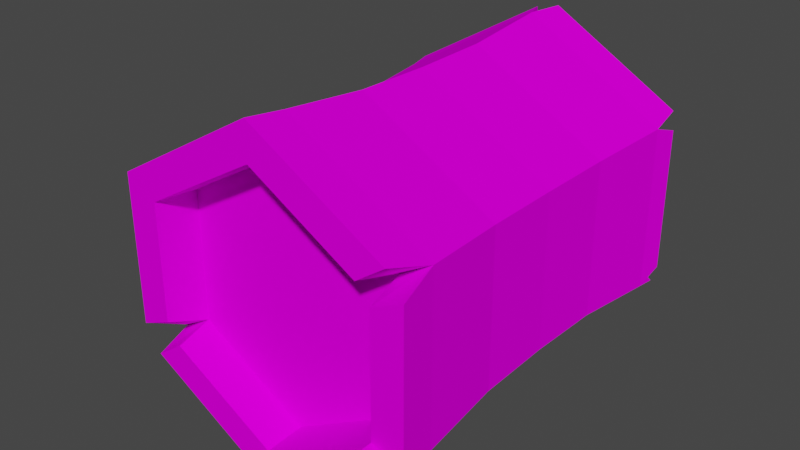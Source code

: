 # Source: tronco.blend  (saved by Blender 3.2.14; exported with 4.5.12 LTS)
import bpy
from mathutils import Matrix  # noqa: F401  (used for matrix-valued properties, if any)

bpy.ops.wm.read_factory_settings(use_empty=True)
scene = bpy.context.scene
scene.name = 'Scene'

# ---- collections
col_collection = bpy.data.collections.new('Collection'); scene.collection.children.link(col_collection)

# ---- images (referenced by path relative to the original .blend; pixels are not part of the script)
import os
ASSET_DIR = os.environ.get("B2B_ASSET_DIR", "")  # directory of the original .blend (textures are referenced by path, not embedded)
HERE = os.path.dirname(os.path.abspath(__file__))  # packed textures are extracted next to this script under _unpacked/

def load_image(name, relpath, width, height, colorspace="sRGB"):
    """Load a texture the original file referenced (path relative to the .blend, or extracted next to this script)."""
    p = next((c for c in (os.path.join(HERE, relpath), os.path.join(ASSET_DIR, relpath)) if relpath and os.path.exists(c)), "")
    if p:
        img = bpy.data.images.load(p, check_existing=True)
        img.name = name
    else:  # same state as the original file: an image datablock whose file is absent (Cycles renders it pink)
        img = bpy.data.images.new(name, width, height)
        img.source = "FILE"
        img.filepath = "//" + (relpath or name)
    img.colorspace_settings.name = colorspace
    return img
img_sin_t_tulo___copia_png = load_image('Sin título - copia.png', 'Sin título - copia.png', 1024, 1024, 'sRGB')

# ---- materials (node trees are filled in below, after node groups)
mat_material_001 = bpy.data.materials.new('Material.001')
mat_material_001.use_transparent_shadow = False

# ---- material node trees
mat_material_001.use_nodes = True; mat_material_001.node_tree.nodes.clear()
_N = mat_material_001.node_tree.nodes; _L = mat_material_001.node_tree.links
n0 = _N.new('ShaderNodeBsdfPrincipled'); n0.name = 'Principled BSDF'; n0.location = (10, 300)
n0.distribution = 'GGX'
n0.subsurface_method = 'RANDOM_WALK_SKIN'
n0.inputs[2].default_value = 1.0
n0.inputs[3].default_value = 1.45
n0.inputs[13].default_value = 0.0
n0.inputs[27].default_value = (0.0, 0.0, 0.0, 1.0)
n0.inputs[28].default_value = 1.0
n1 = _N.new('ShaderNodeOutputMaterial'); n1.name = 'Material Output'; n1.location = (300, 300)
n2 = _N.new('ShaderNodeTexImage'); n2.name = 'Image Texture'; n2.location = (-431, 143)
n2.image = img_sin_t_tulo___copia_png
_L.new(n0.outputs[0], n1.inputs[0])
_L.new(n2.outputs[0], n0.inputs[0])
n1.is_active_output = True

# ---- world
world_world = bpy.data.worlds.new('World'); scene.world = world_world
world_world.use_nodes = True; world_world.node_tree.nodes.clear()
_N = world_world.node_tree.nodes; _L = world_world.node_tree.links
n0 = _N.new('ShaderNodeOutputWorld'); n0.name = 'World Output'; n0.location = (300, 300)
n1 = _N.new('ShaderNodeBackground'); n1.name = 'Background'; n1.location = (10, 300)
n1.inputs[0].default_value = (0.05088, 0.05088, 0.05088, 1.0)
_L.new(n1.outputs[0], n0.inputs[0])
n0.is_active_output = True
world_world.color = (0.05088, 0.05088, 0.05088)
world_world.use_sun_shadow = False
world_world.sun_shadow_jitter_overblur = 0.0

# ---- meshes
me_cylinder = bpy.data.meshes.new('Cylinder')
me_cylinder.from_pydata([(7.389e-09, 0.7853, -1.0), (1.108e-08, 0.7853, 1.0), (0.6801, 0.3926, -1.0), (0.6801, 0.3926, 1.0), (0.6801, -0.3926, -1.0), (0.6801, -0.3926, 1.0), (-6.895e-08, -0.7853, -1.0), (-6.526e-08, -0.7853, 1.0), (-0.6801, -0.3926, -1.0), (-0.6801, -0.3926, 1.0), (-0.6801, 0.3926, -1.0), (-0.6801, 0.3926, 1.0), (-1.788e-07, -8.941e-08, -1.0), (1.788e-07, -2.086e-07, 1.0), (0.0, 1.0, -1.0), (0.866, 0.5, -1.0), (0.866, 0.5, 1.0), (-6.63e-13, 1.0, 1.0), (0.866, -0.5, -1.0), (0.866, -0.5, 1.0), (-8.742e-08, -1.0, -1.0), (-8.742e-08, -1.0, 1.0), (-0.866, -0.5, -1.0), (-0.866, -0.5, 1.0), (-0.866, 0.5, -1.0), (-0.866, 0.5, 1.0), (1.481e-08, 0.5695, -1.0), (0.4932, 0.2848, -1.0), (0.4932, 0.2848, 1.0), (2.222e-08, 0.5695, 1.0), (0.4932, -0.2848, -1.0), (0.4932, -0.2848, 1.0), (-5.039e-08, -0.5695, -1.0), (-3.927e-08, -0.5695, 1.0), (-0.4932, -0.2848, -1.0), (-0.4932, -0.2848, 1.0), (-0.4932, 0.2848, -1.0), (-0.4932, 0.2848, 1.0), (2.239e-08, 0.4594, -1.0), (0.3979, 0.2297, -1.0), (0.3979, 0.2297, 1.0), (1.464e-08, 0.4594, 1.0), (0.3979, -0.2297, -1.0), (0.3979, -0.2297, 1.0), (-4.091e-08, -0.4594, -1.0), (-2.032e-08, -0.4594, 1.0), (-0.3979, -0.2297, -1.0), (-0.3979, -0.2297, 1.0), (-0.3979, 0.2297, -1.0), (-0.3979, 0.2297, 1.0), (3.28e-08, 0.157, -1.0), (0.136, 0.07849, -1.0), (0.136, 0.07849, 1.0), (9.435e-09, 0.157, 1.0), (0.136, -0.07849, -1.0), (0.136, -0.07849, 1.0), (-3.051e-08, -0.157, -1.0), (1.611e-08, -0.157, 1.0), (-0.136, -0.07849, -1.0), (-0.136, -0.07849, 1.0), (-0.136, 0.07849, -1.0), (-0.136, 0.07849, 1.0), (0.05087, 1.006, -1.202), (0.8498, 0.5446, -1.202), (0.8076, 0.569, 1.252), (2.594e-10, 1.035, 1.252), (0.8319, -0.5628, -1.202), (-9.059e-08, -1.043, -1.202), (-0.852, -0.5512, -1.202), (-0.8999, 0.5157, 1.252), (-0.8999, -0.3809, 1.252), (0.03995, 0.7891, -1.202), (0.6673, 0.4269, -1.202), (0.6342, 0.446, 1.252), (1.178e-08, 0.8122, 1.252), (0.6532, -0.4428, -1.202), (-7.139e-08, -0.8199, -1.202), (-0.669, -0.4337, -1.202), (-0.7067, 0.4041, 1.252), (-0.7067, -0.2999, 1.252), (0.8936, -0.5068, 1.234), (0.8936, 0.4198, 1.234), (-0.007917, -1.027, 1.234), (-0.8246, -0.5557, 1.234), (0.7, -0.395, 1.234), (0.7, 0.3326, 1.234), (-0.007917, -0.8037, 1.234), (-0.6492, -0.4335, 1.234), (-0.007917, -1.027, 1.296), (0.8936, -0.5068, 1.296), (-0.007917, -0.8037, 1.296), (0.7, -0.395, 1.296), (0.8927, 0.4567, -1.14), (0.8927, -0.42, -1.14), (-0.8927, -0.4718, -1.14), (-0.8927, 0.5099, -1.14), (-0.05151, 0.9955, -1.14), (0.701, 0.3574, -1.14), (0.701, -0.331, -1.14), (-0.701, -0.3716, -1.14), (-0.701, 0.3992, -1.14), (-0.04045, 0.7806, -1.14), (-1.663e-09, 0.9442, -0.4721), (-1.92e-09, 0.9356, -7.631e-17), (-1.663e-09, 0.9442, 0.4721), (0.8177, 0.4721, 0.4721), (0.8102, 0.4678, -7.631e-17), (0.8177, 0.4721, -0.4721), (0.8177, -0.4721, 0.4721), (0.8102, -0.4678, -7.631e-17), (0.8177, -0.4721, -0.4721), (-8.421e-08, -0.9442, 0.4721), (-8.371e-08, -0.9356, -7.631e-17), (-8.421e-08, -0.9442, -0.4721), (-0.8177, -0.4721, 0.4721), (-0.8112, -0.194, -0.05998), (-0.8168, -0.1955, -0.4121), (-0.8177, 0.4721, 0.4721), (-0.8112, 0.194, -0.05998), (-0.8168, 0.1955, -0.4121), (-0.8102, -0.4678, -7.631e-17), (-0.8177, -0.4721, -0.4721), (-0.8102, 0.4678, -7.631e-17), (-0.8177, 0.4721, -0.4721), (-1.122, -0.1223, -0.1239), (-1.125, -0.1233, -0.3384), (-1.122, 0.1223, -0.1239), (-1.125, 0.1233, -0.3384), (-1.121, -0.1616, -0.08442), (-1.126, -0.1629, -0.3779), (-1.121, 0.1616, -0.08442), (-1.126, 0.1629, -0.3779), (-1.054, -0.0313, -0.2089), (-1.055, -0.03164, -0.2555), (-1.054, 0.0313, -0.2089), (-1.055, 0.03164, -0.2555), (-1.792e-09, 0.9399, -0.236), (0.814, 0.4699, -0.236), (0.814, -0.4699, -0.236), (-8.396e-08, -0.9399, -0.236), (-0.814, -0.4699, -0.236), (-0.814, 0.4699, -0.236), (-0.814, -0.2559, -0.2371), (-0.814, 0.2559, -0.2371), (-1.124, -0.2133, -0.2307), (-1.124, 0.2133, -0.2307), (-1.124, -0.1614, -0.2307), (-1.124, 0.1614, -0.2307), (-1.055, -0.1129, -0.2323), (-1.055, 0.1129, -0.2323), (-0.866, 0.0, -1.0), (-0.866, 0.0, 1.0), (-0.6801, -2.98e-08, -1.0), (-0.6801, 0.0, 1.0), (-0.4932, 0.0, -1.0), (-0.4932, 2.98e-08, 1.0), (-0.3979, -2.98e-08, -1.0), (-0.3979, 1.49e-08, 1.0), (-0.136, -7.451e-09, -1.0), (-0.136, 0.0, 1.0), (-0.8999, 0.06741, 1.252), (-0.7067, 0.0521, 1.252), (-0.8927, 0.01906, -1.14), (-0.701, 0.01379, -1.14), (-0.8177, 0.0, -0.4721), (-0.8102, 0.0, -7.631e-17), (-0.8177, 0.0, 0.4721), (-0.8168, 1.345e-10, -0.4685), (-0.8112, 1.345e-10, -0.005711), (-1.126, 1.345e-10, -0.4235), (-1.121, 1.345e-10, -0.03784), (-1.125, 1.345e-10, -0.3716), (-1.122, 1.345e-10, -0.08973), (-1.056, 1.345e-10, -0.3257), (-1.054, 2.331e-09, -0.1385), (-1.055, -6.111e-09, -0.2322), (-1.055, -0.1614, -0.2321), (-1.056, -0.1233, -0.3395), (-1.055, 0.1614, -0.2321), (-1.056, 0.1233, -0.3395), (-1.056, 1.345e-10, -0.3731), (-1.053, 1.345e-10, -0.09117), (-1.053, 0.1223, -0.125), (-1.053, -0.1223, -0.125), (-1.055, -0.09072, -0.2324), (-1.056, -0.08823, -0.3017), (-1.055, 0.09072, -0.2324), (-1.056, 0.08823, -0.3017), (-1.055, 1.345e-10, -0.3042), (-1.054, 3.668e-09, -0.1601), (-1.054, 0.08749, -0.1627), (-1.054, -0.08749, -0.1627), (-1.055, -0.03732, -0.2326), (-1.055, -0.07224, -0.2845), (-1.055, 0.03732, -0.2326), (-1.055, 0.07224, -0.2845), (-1.055, -1.292e-09, -0.2679), (-1.054, 4.075e-09, -0.1965), (-1.054, 0.07159, -0.1799), (-1.054, -0.07159, -0.1799)], [], [(104, 17, 16, 105), (105, 16, 19, 108), (108, 19, 21, 111), (111, 21, 23, 114), (52, 13, 55), (166, 151, 25, 117), (117, 25, 17, 104), (50, 12, 60), (58, 12, 56), (60, 12, 58, 158), (54, 12, 51), (12, 50, 51), (56, 12, 54), (55, 13, 57), (59, 13, 61, 159), (13, 53, 61), (57, 13, 59), (53, 13, 52), (14, 15, 63, 62), (18, 20, 67, 66), (2, 15, 92, 97), (7, 9, 87, 86), (151, 23, 70, 160), (21, 19, 80, 82), (23, 9, 79, 70), (16, 3, 85, 81), (15, 18, 93, 92), (8, 6, 76, 77), (152, 8, 99, 163), (0, 14, 62, 71), (27, 26, 0, 2), (29, 28, 3, 1), (30, 27, 2, 4), (28, 31, 5, 3), (32, 30, 4, 6), (31, 33, 7, 5), (34, 32, 6, 8), (33, 35, 9, 7), (154, 34, 8, 152), (155, 37, 11, 153), (26, 36, 10, 0), (37, 29, 1, 11), (39, 38, 26, 27), (41, 40, 28, 29), (42, 39, 27, 30), (40, 43, 31, 28), (44, 42, 30, 32), (43, 45, 33, 31), (46, 44, 32, 34), (45, 47, 35, 33), (156, 46, 34, 154), (157, 49, 37, 155), (38, 48, 36, 26), (49, 41, 29, 37), (51, 50, 38, 39), (53, 52, 40, 41), (54, 51, 39, 42), (52, 55, 43, 40), (56, 54, 42, 44), (55, 57, 45, 43), (58, 56, 44, 46), (57, 59, 47, 45), (158, 58, 46, 156), (159, 61, 49, 157), (50, 60, 48, 38), (61, 53, 41, 49), (72, 71, 62, 63), (74, 73, 64, 65), (76, 75, 66, 67), (77, 76, 67, 68), (161, 78, 69, 160), (78, 74, 65, 69), (2, 0, 71, 72), (3, 16, 64, 73), (16, 17, 65, 64), (1, 3, 73, 74), (4, 18, 66, 75), (153, 11, 78, 161), (17, 25, 69, 65), (20, 22, 68, 67), (11, 1, 74, 78), (6, 4, 75, 76), (15, 2, 72, 63), (22, 8, 77, 68), (85, 84, 80, 81), (84, 86, 90, 91), (86, 87, 83, 82), (5, 7, 86, 84), (23, 21, 82, 83), (3, 5, 84, 85), (9, 23, 83, 87), (19, 16, 81, 80), (91, 90, 88, 89), (80, 84, 91, 89), (82, 80, 89, 88), (86, 82, 88, 90), (98, 97, 92, 93), (163, 99, 94, 162), (101, 100, 95, 96), (4, 2, 97, 98), (18, 4, 98, 93), (14, 0, 101, 96), (8, 22, 94, 99), (24, 14, 96, 95), (0, 10, 100, 101), (150, 24, 95, 162), (24, 123, 102, 14), (141, 122, 103, 136), (122, 117, 104, 103), (150, 164, 123, 24), (167, 116, 129, 169), (165, 166, 117, 122), (20, 113, 121, 22), (139, 112, 120, 140), (112, 111, 114, 120), (18, 110, 113, 20), (138, 109, 112, 139), (109, 108, 111, 112), (15, 107, 110, 18), (137, 106, 109, 138), (106, 105, 108, 109), (14, 102, 107, 15), (136, 103, 106, 137), (103, 104, 105, 106), (142, 116, 121, 140), (143, 118, 122, 141), (167, 119, 123, 164), (168, 115, 120, 165), (147, 127, 179, 178), (142, 115, 128, 144), (168, 118, 130, 170), (143, 119, 131, 145), (146, 125, 129, 144), (147, 126, 130, 145), (171, 127, 131, 169), (172, 124, 128, 170), (175, 197, 134, 194), (171, 125, 177, 180), (146, 124, 183, 176), (172, 126, 182, 181), (125, 146, 176, 177), (196, 175, 194, 135), (127, 147, 145, 131), (124, 146, 144, 128), (118, 143, 145, 130), (116, 142, 144, 129), (126, 147, 178, 182), (119, 143, 141, 123), (115, 142, 140, 120), (102, 136, 137, 107), (107, 137, 138, 110), (110, 138, 139, 113), (113, 139, 140, 121), (123, 141, 136, 102), (133, 192, 175, 196), (124, 172, 181, 183), (127, 171, 180, 179), (192, 132, 197, 175), (126, 172, 170, 130), (125, 171, 169, 129), (115, 168, 170, 128), (118, 168, 165, 122), (116, 167, 164, 121), (120, 114, 166, 165), (119, 167, 169, 131), (22, 121, 164, 150), (22, 150, 162, 94), (100, 163, 162, 95), (9, 153, 161, 79), (79, 161, 160, 70), (59, 159, 157, 47), (60, 158, 156, 48), (47, 157, 155, 35), (48, 156, 154, 36), (35, 155, 153, 9), (36, 154, 152, 10), (10, 152, 163, 100), (25, 151, 160, 69), (114, 23, 151, 166), (148, 185, 177, 176), (187, 149, 178, 179), (173, 187, 179, 180), (190, 174, 181, 182), (191, 148, 176, 183), (149, 190, 182, 178), (185, 173, 180, 177), (174, 191, 183, 181), (184, 193, 185, 148), (195, 186, 149, 187), (188, 195, 187, 173), (198, 189, 174, 190), (199, 184, 148, 191), (186, 198, 190, 149), (193, 188, 173, 185), (189, 199, 191, 174), (192, 133, 193, 184), (135, 194, 186, 195), (196, 135, 195, 188), (134, 197, 189, 198), (132, 192, 184, 199), (194, 134, 198, 186), (133, 196, 188, 193), (197, 132, 199, 189)])
_uv = me_cylinder.uv_layers.new(name='UVMap')
_uv.uv.foreach_set('vector', [0.7585, 0.2024, 0.7585, 0.2024, 0.7585, 0.2024, 0.7585, 0.2024, 0.7585, 0.2024, 0.7585, 0.2024, 0.7585, 0.2024, 0.7585, 0.2024, 0.7585, 0.2024, 0.7585, 0.2024, 0.7585, 0.2024, 0.7585, 0.2024, 0.7585, 0.2024, 0.7585, 0.2024, 0.7585, 0.2024, 0.7585, 0.2024, 0.05974, 0.7791, 0.05974, 0.7791, 0.05974, 0.7791, 0.7585, 0.2024, 0.7585, 0.2024, 0.7585, 0.2024, 0.7585, 0.2024, 0.7585, 0.2024, 0.7585, 0.2024, 0.7585, 0.2024, 0.7585, 0.2024, 0.05974, 0.7791, 0.05974, 0.7791, 0.05974, 0.7791, 0.05974, 0.7791, 0.05974, 0.7791, 0.05974, 0.7791, 0.05974, 0.7791, 0.05974, 0.7791, 0.05974, 0.7791, 0.05974, 0.7791, 0.05974, 0.7791, 0.05974, 0.7791, 0.05974, 0.7791, 0.05974, 0.7791, 0.05974, 0.7791, 0.05974, 0.7791, 0.05974, 0.7791, 0.05974, 0.7791, 0.05974, 0.7791, 0.05974, 0.7791, 0.05974, 0.7791, 0.05974, 0.7791, 0.05974, 0.7791, 0.05974, 0.7791, 0.05974, 0.7791, 0.05974, 0.7791, 0.05974, 0.7791, 0.05974, 0.7791, 0.05974, 0.7791, 0.05974, 0.7791, 0.05974, 0.7791, 0.05974, 0.7791, 0.05974, 0.7791, 0.05974, 0.7791, 0.05974, 0.7791, 0.7585, 0.2024, 0.7585, 0.2024, 0.7585, 0.2024, 0.7585, 0.2024, 0.7585, 0.2024, 0.7585, 0.2024, 0.7585, 0.2024, 0.7585, 0.2024, 0.7585, 0.2024, 0.7585, 0.2024, 0.7585, 0.2024, 0.7585, 0.2024, 0.7585, 0.2024, 0.7585, 0.2024, 0.7585, 0.2024, 0.7585, 0.2024, 0.7585, 0.2024, 0.7585, 0.2024, 0.7585, 0.2024, 0.7585, 0.2024, 0.7585, 0.2024, 0.7585, 0.2024, 0.7585, 0.2024, 0.7585, 0.2024, 0.7585, 0.2024, 0.7585, 0.2024, 0.7585, 0.2024, 0.7585, 0.2024, 0.7585, 0.2024, 0.7585, 0.2024, 0.7585, 0.2024, 0.7585, 0.2024, 0.7585, 0.2024, 0.7585, 0.2024, 0.7585, 0.2024, 0.7585, 0.2024, 0.7585, 0.2024, 0.7585, 0.2024, 0.7585, 0.2024, 0.7585, 0.2024, 0.7585, 0.2024, 0.7585, 0.2024, 0.7585, 0.2024, 0.7585, 0.2024, 0.7585, 0.2024, 0.7585, 0.2024, 0.7585, 0.2024, 0.7585, 0.2024, 0.1813, 0.578, 0.1813, 0.578, 0.1813, 0.578, 0.1813, 0.578, 0.1813, 0.578, 0.1813, 0.578, 0.1813, 0.578, 0.1813, 0.578, 0.1813, 0.578, 0.1813, 0.578, 0.1813, 0.578, 0.1813, 0.578, 0.1813, 0.578, 0.1813, 0.578, 0.1813, 0.578, 0.1813, 0.578, 0.1813, 0.578, 0.1813, 0.578, 0.1813, 0.578, 0.1813, 0.578, 0.1813, 0.578, 0.1813, 0.578, 0.1813, 0.578, 0.1813, 0.578, 0.1813, 0.578, 0.1813, 0.578, 0.1813, 0.578, 0.1813, 0.578, 0.1813, 0.578, 0.1813, 0.578, 0.1813, 0.578, 0.1813, 0.578, 0.1813, 0.578, 0.1813, 0.578, 0.1813, 0.578, 0.1813, 0.578, 0.1813, 0.578, 0.1813, 0.578, 0.1813, 0.578, 0.1813, 0.578, 0.1813, 0.578, 0.1813, 0.578, 0.1813, 0.578, 0.1813, 0.578, 0.1813, 0.578, 0.1813, 0.578, 0.1813, 0.578, 0.1813, 0.578, 0.05974, 0.7791, 0.05974, 0.7791, 0.05974, 0.7791, 0.05974, 0.7791, 0.05974, 0.7791, 0.05974, 0.7791, 0.05974, 0.7791, 0.05974, 0.7791, 0.05974, 0.7791, 0.05974, 0.7791, 0.05974, 0.7791, 0.05974, 0.7791, 0.05974, 0.7791, 0.05974, 0.7791, 0.05974, 0.7791, 0.05974, 0.7791, 0.05974, 0.7791, 0.05974, 0.7791, 0.05974, 0.7791, 0.05974, 0.7791, 0.05974, 0.7791, 0.05974, 0.7791, 0.05974, 0.7791, 0.05974, 0.7791, 0.05974, 0.7791, 0.05974, 0.7791, 0.05974, 0.7791, 0.05974, 0.7791, 0.05974, 0.7791, 0.05974, 0.7791, 0.05974, 0.7791, 0.05974, 0.7791, 0.05974, 0.7791, 0.05974, 0.7791, 0.05974, 0.7791, 0.05974, 0.7791, 0.05974, 0.7791, 0.05974, 0.7791, 0.05974, 0.7791, 0.05974, 0.7791, 0.05974, 0.7791, 0.05974, 0.7791, 0.05974, 0.7791, 0.05974, 0.7791, 0.05974, 0.7791, 0.05974, 0.7791, 0.05974, 0.7791, 0.05974, 0.7791, 0.1838, 0.5744, 0.1838, 0.5744, 0.1838, 0.5744, 0.1838, 0.5744, 0.1838, 0.5744, 0.1838, 0.5744, 0.1838, 0.5744, 0.1838, 0.5744, 0.1838, 0.5744, 0.1838, 0.5744, 0.1838, 0.5744, 0.1838, 0.5744, 0.1838, 0.5744, 0.1838, 0.5744, 0.1838, 0.5744, 0.1838, 0.5744, 0.1838, 0.5744, 0.1838, 0.5744, 0.1838, 0.5744, 0.1838, 0.5744, 0.1838, 0.5744, 0.1838, 0.5744, 0.1838, 0.5744, 0.1838, 0.5744, 0.1838, 0.5744, 0.1838, 0.5744, 0.1838, 0.5744, 0.1838, 0.5744, 0.1838, 0.5744, 0.1838, 0.5744, 0.1838, 0.5744, 0.1838, 0.5744, 0.1838, 0.5744, 0.1838, 0.5744, 0.1838, 0.5744, 0.1838, 0.5744, 0.1838, 0.5744, 0.1838, 0.5744, 0.1838, 0.5744, 0.1838, 0.5744, 0.1838, 0.5744, 0.1838, 0.5744, 0.1838, 0.5744, 0.1838, 0.5744, 0.1838, 0.5744, 0.1838, 0.5744, 0.1838, 0.5744, 0.1838, 0.5744, 0.7585, 0.2024, 0.7585, 0.2024, 0.7585, 0.2024, 0.7585, 0.2024, 0.7585, 0.2024, 0.7585, 0.2024, 0.7585, 0.2024, 0.7585, 0.2024, 0.7585, 0.2024, 0.7585, 0.2024, 0.7585, 0.2024, 0.7585, 0.2024, 0.7585, 0.2024, 0.7585, 0.2024, 0.7585, 0.2024, 0.7585, 0.2024, 0.7585, 0.2024, 0.7585, 0.2024, 0.7585, 0.2024, 0.7585, 0.2024, 0.7585, 0.2024, 0.7585, 0.2024, 0.7585, 0.2024, 0.7585, 0.2024, 0.7585, 0.2024, 0.7585, 0.2024, 0.7585, 0.2024, 0.7585, 0.2024, 0.7585, 0.2024, 0.7585, 0.2024, 0.7585, 0.2024, 0.7585, 0.2024, 0.7585, 0.2024, 0.7585, 0.2024, 0.7585, 0.2024, 0.7585, 0.2024, 0.7585, 0.2024, 0.7585, 0.2024, 0.7585, 0.2024, 0.7585, 0.2024, 0.7585, 0.2024, 0.7585, 0.2024, 0.7585, 0.2024, 0.7585, 0.2024, 0.7585, 0.2024, 0.7585, 0.2024, 0.7585, 0.2024, 0.7585, 0.2024, 0.7585, 0.2024, 0.7585, 0.2024, 0.7585, 0.2024, 0.7585, 0.2024, 0.7585, 0.2024, 0.7585, 0.2024, 0.7585, 0.2024, 0.7585, 0.2024, 0.7585, 0.2024, 0.7585, 0.2024, 0.7585, 0.2024, 0.7585, 0.2024, 0.7585, 0.2024, 0.7585, 0.2024, 0.7585, 0.2024, 0.7585, 0.2024, 0.7585, 0.2024, 0.7585, 0.2024, 0.7585, 0.2024, 0.7585, 0.2024, 0.7585, 0.2024, 0.7585, 0.2024, 0.7585, 0.2024, 0.7585, 0.2024, 0.7585, 0.2024, 0.7585, 0.2024, 0.7585, 0.2024, 0.7585, 0.2024, 0.7585, 0.2024, 0.7585, 0.2024, 0.7585, 0.2024, 0.7585, 0.2024, 0.7585, 0.2024, 0.7585, 0.2024, 0.7585, 0.2024, 0.7585, 0.2024, 0.7585, 0.2024, 0.7585, 0.2024, 0.7585, 0.2024, 0.7585, 0.2024, 0.7585, 0.2024, 0.7585, 0.2024, 0.7585, 0.2024, 0.7585, 0.2024, 0.7585, 0.2024, 0.7585, 0.2024, 0.7585, 0.2024, 0.7585, 0.2024, 0.7585, 0.2024, 0.7585, 0.2024, 0.7585, 0.2024, 0.7585, 0.2024, 0.7585, 0.2024, 0.7585, 0.2024, 0.7585, 0.2024, 0.7585, 0.2024, 0.7585, 0.2024, 0.7585, 0.2024, 0.7585, 0.2024, 0.7585, 0.2024, 0.7585, 0.2024, 0.7585, 0.2024, 0.7585, 0.2024, 0.7585, 0.2024, 0.7585, 0.2024, 0.7585, 0.2024, 0.7585, 0.2024, 0.7585, 0.2024, 0.7585, 0.2024, 0.7585, 0.2024, 0.7585, 0.2024, 0.7585, 0.2024, 0.7585, 0.2024, 0.7585, 0.2024, 0.7585, 0.2024, 0.7585, 0.2024, 0.7585, 0.2024, 0.7585, 0.2024, 0.7585, 0.2024, 0.7585, 0.2024, 0.7585, 0.2024, 0.7585, 0.2024, 0.7585, 0.2024, 0.7585, 0.2024, 0.7585, 0.2024, 0.7585, 0.2024, 0.7585, 0.2024, 0.7585, 0.2024, 0.7585, 0.2024, 0.7585, 0.2024, 0.7585, 0.2024, 0.7585, 0.2024, 0.7585, 0.2024, 0.7585, 0.2024, 0.7585, 0.2024, 0.7585, 0.2024, 0.7585, 0.2024, 0.7585, 0.2024, 0.7585, 0.2024, 0.7585, 0.2024, 0.7585, 0.2024, 0.7585, 0.2024, 0.7585, 0.2024, 0.7585, 0.2024, 0.7585, 0.2024, 0.7585, 0.2024, 0.7585, 0.2024, 0.7585, 0.2024, 0.7585, 0.2024, 0.7585, 0.2024, 0.7585, 0.2024, 0.7585, 0.2024, 0.7585, 0.2024, 0.7585, 0.2024, 0.7585, 0.2024, 0.7585, 0.2024, 0.7585, 0.2024, 0.7585, 0.2024, 0.7585, 0.2024, 0.7585, 0.2024, 0.7585, 0.2024, 0.7585, 0.2024, 0.7585, 0.2024, 0.7585, 0.2024, 0.7585, 0.2024, 0.7585, 0.2024, 0.7585, 0.2024, 0.7585, 0.2024, 0.7585, 0.2024, 0.7585, 0.2024, 0.7585, 0.2024, 0.7585, 0.2024, 0.7585, 0.2024, 0.7585, 0.2024, 0.7585, 0.2024, 0.7585, 0.2024, 0.7585, 0.2024, 0.7585, 0.2024, 0.7585, 0.2024, 0.7585, 0.2024, 0.7585, 0.2024, 0.7585, 0.2024, 0.7585, 0.2024, 0.7585, 0.2024, 0.7585, 0.2024, 0.7585, 0.2024, 0.7585, 0.2024, 0.7585, 0.2024, 0.7585, 0.2024, 0.7585, 0.2024, 0.7585, 0.2024, 0.7585, 0.2024, 0.7585, 0.2024, 0.7585, 0.2024, 0.7585, 0.2024, 0.7585, 0.2024, 0.7585, 0.2024, 0.7585, 0.2024, 0.7585, 0.2024, 0.7585, 0.2024, 0.7585, 0.2024, 0.7585, 0.2024, 0.7585, 0.2024, 0.7585, 0.2024, 0.7585, 0.2024, 0.7585, 0.2024, 0.7585, 0.2024, 0.7585, 0.2024, 0.7585, 0.2024, 0.7585, 0.2024, 0.7585, 0.2024, 0.7585, 0.2024, 0.7585, 0.2024, 0.7585, 0.2024, 0.7585, 0.2024, 0.7585, 0.2024, 0.7585, 0.2024, 0.7585, 0.2024, 0.7585, 0.2024, 0.7585, 0.2024, 0.7585, 0.2024, 0.7585, 0.2024, 0.7585, 0.2024, 0.7585, 0.2024, 0.7585, 0.2024, 0.7585, 0.2024, 0.7585, 0.2024, 0.7585, 0.2024, 0.7585, 0.2024, 0.7585, 0.2024, 0.7585, 0.2024, 0.7585, 0.2024, 0.7585, 0.2024, 0.7585, 0.2024, 0.7585, 0.2024, 0.7585, 0.2024, 0.7585, 0.2024, 0.7585, 0.2024, 0.7585, 0.2024, 0.7585, 0.2024, 0.7585, 0.2024, 0.7585, 0.2024, 0.7585, 0.2024, 0.7585, 0.2024, 0.7585, 0.2024, 0.7585, 0.2024, 0.7585, 0.2024, 0.7585, 0.2024, 0.7585, 0.2024, 0.7585, 0.2024, 0.7585, 0.2024, 0.7585, 0.2024, 0.7585, 0.2024, 0.7585, 0.2024, 0.7585, 0.2024, 0.7585, 0.2024, 0.7585, 0.2024, 0.7585, 0.2024, 0.7585, 0.2024, 0.7585, 0.2024, 0.7585, 0.2024, 0.7585, 0.2024, 0.7585, 0.2024, 0.7585, 0.2024, 0.7585, 0.2024, 0.7585, 0.2024, 0.7585, 0.2024, 0.7585, 0.2024, 0.7585, 0.2024, 0.7585, 0.2024, 0.7585, 0.2024, 0.7585, 0.2024, 0.04923, 0.8064, 0.04923, 0.8064, 0.04923, 0.8064, 0.04923, 0.8064, 0.7585, 0.2024, 0.7585, 0.2024, 0.7585, 0.2024, 0.7585, 0.2024, 0.7585, 0.2024, 0.7585, 0.2024, 0.7585, 0.2024, 0.7585, 0.2024, 0.7585, 0.2024, 0.7585, 0.2024, 0.7585, 0.2024, 0.7585, 0.2024, 0.7585, 0.2024, 0.7585, 0.2024, 0.7585, 0.2024, 0.7585, 0.2024, 0.04923, 0.8064, 0.04923, 0.8064, 0.04923, 0.8064, 0.04923, 0.8064, 0.7585, 0.2024, 0.7585, 0.2024, 0.7585, 0.2024, 0.7585, 0.2024, 0.7585, 0.2024, 0.7585, 0.2024, 0.7585, 0.2024, 0.7585, 0.2024, 0.7585, 0.2024, 0.7585, 0.2024, 0.7585, 0.2024, 0.7585, 0.2024, 0.7585, 0.2024, 0.7585, 0.2024, 0.7585, 0.2024, 0.7585, 0.2024, 0.7585, 0.2024, 0.7585, 0.2024, 0.7585, 0.2024, 0.7585, 0.2024, 0.7585, 0.2024, 0.7585, 0.2024, 0.7585, 0.2024, 0.7585, 0.2024, 0.7585, 0.2024, 0.7585, 0.2024, 0.7585, 0.2024, 0.7585, 0.2024, 0.7585, 0.2024, 0.7585, 0.2024, 0.7585, 0.2024, 0.7585, 0.2024, 0.7585, 0.2024, 0.7585, 0.2024, 0.7585, 0.2024, 0.7585, 0.2024, 0.7585, 0.2024, 0.7585, 0.2024, 0.7585, 0.2024, 0.7585, 0.2024, 0.7585, 0.2024, 0.7585, 0.2024, 0.7585, 0.2024, 0.7585, 0.2024, 0.7585, 0.2024, 0.7585, 0.2024, 0.7585, 0.2024, 0.7585, 0.2024, 0.04923, 0.8064, 0.04923, 0.8064, 0.04923, 0.8064, 0.04923, 0.8064, 0.7585, 0.2024, 0.7585, 0.2024, 0.7585, 0.2024, 0.7585, 0.2024, 0.7585, 0.2024, 0.7585, 0.2024, 0.7585, 0.2024, 0.7585, 0.2024, 0.04923, 0.8064, 0.04923, 0.8064, 0.04923, 0.8064, 0.04923, 0.8064, 0.7585, 0.2024, 0.7585, 0.2024, 0.7585, 0.2024, 0.7585, 0.2024, 0.7585, 0.2024, 0.7585, 0.2024, 0.7585, 0.2024, 0.7585, 0.2024, 0.7585, 0.2024, 0.7585, 0.2024, 0.7585, 0.2024, 0.7585, 0.2024, 0.7585, 0.2024, 0.7585, 0.2024, 0.7585, 0.2024, 0.7585, 0.2024, 0.7585, 0.2024, 0.7585, 0.2024, 0.7585, 0.2024, 0.7585, 0.2024, 0.7585, 0.2024, 0.7585, 0.2024, 0.7585, 0.2024, 0.7585, 0.2024, 0.7585, 0.2024, 0.7585, 0.2024, 0.7585, 0.2024, 0.7585, 0.2024, 0.7585, 0.2024, 0.7585, 0.2024, 0.7585, 0.2024, 0.7585, 0.2024, 0.7585, 0.2024, 0.7585, 0.2024, 0.7585, 0.2024, 0.7585, 0.2024, 0.7585, 0.2024, 0.7585, 0.2024, 0.7585, 0.2024, 0.7585, 0.2024, 0.7585, 0.2024, 0.7585, 0.2024, 0.7585, 0.2024, 0.7585, 0.2024, 0.7585, 0.2024, 0.7585, 0.2024, 0.7585, 0.2024, 0.7585, 0.2024, 0.1838, 0.5744, 0.1838, 0.5744, 0.1838, 0.5744, 0.1838, 0.5744, 0.1838, 0.5744, 0.1838, 0.5744, 0.1838, 0.5744, 0.1838, 0.5744, 0.05974, 0.7791, 0.05974, 0.7791, 0.05974, 0.7791, 0.05974, 0.7791, 0.05974, 0.7791, 0.05974, 0.7791, 0.05974, 0.7791, 0.05974, 0.7791, 0.1813, 0.578, 0.1813, 0.578, 0.1813, 0.578, 0.1813, 0.578, 0.1813, 0.578, 0.1813, 0.578, 0.1813, 0.578, 0.1813, 0.578, 0.7585, 0.2024, 0.7585, 0.2024, 0.7585, 0.2024, 0.7585, 0.2024, 0.7585, 0.2024, 0.7585, 0.2024, 0.7585, 0.2024, 0.7585, 0.2024, 0.7585, 0.2024, 0.7585, 0.2024, 0.7585, 0.2024, 0.7585, 0.2024, 0.1436, 0.6812, 0.1436, 0.6812, 0.1436, 0.6812, 0.1436, 0.6812, 0.1436, 0.6812, 0.1436, 0.6812, 0.1436, 0.6812, 0.1436, 0.6812, 0.1436, 0.6812, 0.1436, 0.6812, 0.1436, 0.6812, 0.1436, 0.6812, 0.1436, 0.6812, 0.1436, 0.6812, 0.1436, 0.6812, 0.1436, 0.6812, 0.1436, 0.6812, 0.1436, 0.6812, 0.1436, 0.6812, 0.1436, 0.6812, 0.1436, 0.6812, 0.1436, 0.6812, 0.1436, 0.6812, 0.1436, 0.6812, 0.1436, 0.6812, 0.1436, 0.6812, 0.1436, 0.6812, 0.1436, 0.6812, 0.1436, 0.6812, 0.1436, 0.6812, 0.1436, 0.6812, 0.1436, 0.6812, 0.04863, 0.8065, 0.04863, 0.8065, 0.04863, 0.8065, 0.04863, 0.8065, 0.04863, 0.8065, 0.04863, 0.8065, 0.04863, 0.8065, 0.04863, 0.8065, 0.04863, 0.8065, 0.04863, 0.8065, 0.04863, 0.8065, 0.04863, 0.8065, 0.04863, 0.8065, 0.04863, 0.8065, 0.04863, 0.8065, 0.04863, 0.8065, 0.04863, 0.8065, 0.04863, 0.8065, 0.04863, 0.8065, 0.04863, 0.8065, 0.04863, 0.8065, 0.04863, 0.8065, 0.04863, 0.8065, 0.04863, 0.8065, 0.04863, 0.8065, 0.04863, 0.8065, 0.04863, 0.8065, 0.04863, 0.8065, 0.04863, 0.8065, 0.04863, 0.8065, 0.04863, 0.8065, 0.04863, 0.8065, 0.1436, 0.6812, 0.1436, 0.6812, 0.1436, 0.6812, 0.1436, 0.6812, 0.1436, 0.6812, 0.1436, 0.6812, 0.1436, 0.6812, 0.1436, 0.6812, 0.1436, 0.6812, 0.1436, 0.6812, 0.1436, 0.6812, 0.1436, 0.6812, 0.1436, 0.6812, 0.1436, 0.6812, 0.1436, 0.6812, 0.1436, 0.6812, 0.1436, 0.6812, 0.1436, 0.6812, 0.1436, 0.6812, 0.1436, 0.6812, 0.1436, 0.6812, 0.1436, 0.6812, 0.1436, 0.6812, 0.1436, 0.6812, 0.1436, 0.6812, 0.1436, 0.6812, 0.1436, 0.6812, 0.1436, 0.6812, 0.1436, 0.6812, 0.1436, 0.6812, 0.1436, 0.6812, 0.1436, 0.6812])
me_cylinder.materials.append(mat_material_001)
me_cylinder.update()

# ---- objects
ob_cylinder = bpy.data.objects.new('Cylinder', me_cylinder)

# ---- transforms, parenting, visibility, modifiers, constraints
ob_cylinder.location = (0.0, 0.0, 0.0)
ob_cylinder.rotation_euler = (1.571, -0.0, 0.0)

# ---- collection membership
col_collection.objects.link(ob_cylinder)

# ---- scene / render settings (as saved in the file)
scene.frame_start = 1; scene.frame_end = 250; scene.frame_set(1)
scene.render.engine = 'BLENDER_EEVEE_NEXT'
scene.cycles.sampling_pattern = 'TABULATED_SOBOL'
scene.cycles.use_light_tree = False
scene.view_settings.view_transform = 'Filmic'
bpy.context.view_layer.update()

# ---- added for rendering (the .blend has no active camera and no usable light): camera, sun
cam_auto = bpy.data.cameras.new('AutoCamera')
cam_auto.lens = 50.0
cam_auto.sensor_width = 36.0
cam_auto.clip_end = 1000.0
ob_auto_camera = bpy.data.objects.new('AutoCamera', cam_auto)
scene.collection.objects.link(ob_auto_camera)
ob_auto_camera.location = (3.42386, -4.29524, 2.82815)
ob_auto_camera.rotation_euler = (1.09748, -7.21219e-08, 0.694738)
scene.camera = ob_auto_camera
light_auto_sun = bpy.data.lights.new('AutoSun', 'SUN')
light_auto_sun.energy = 3.0
light_auto_sun.angle = 0.0523599
ob_auto_sun = bpy.data.objects.new('AutoSun', light_auto_sun)
scene.collection.objects.link(ob_auto_sun)
ob_auto_sun.rotation_euler = (0.872665, 0.174533, 0.523599)
bpy.context.view_layer.update()
